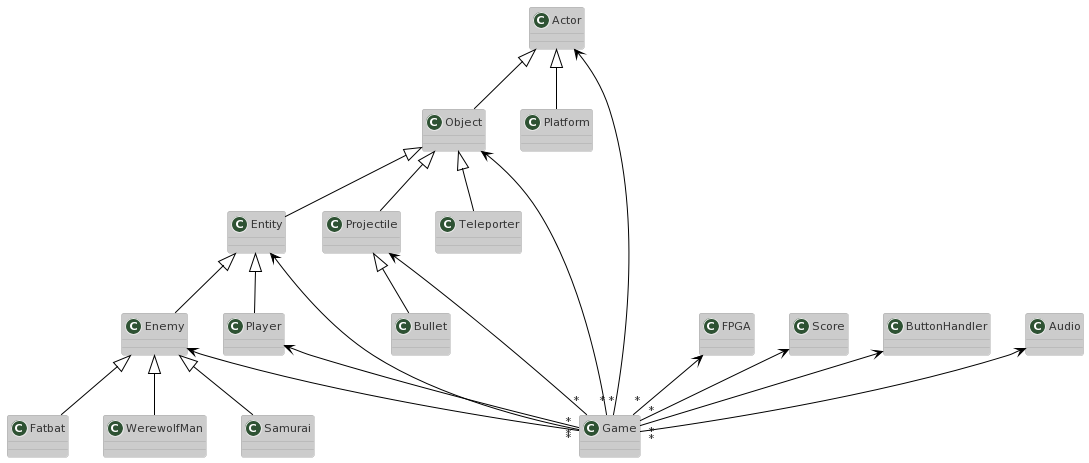

The diagram above was rendered by PlantUML. Its source (embedded in the PNG):
@startuml
!theme reddress-lightred
Actor <|-- Object
Actor <|-- Platform
Object <|-- Entity
Object <|-- Projectile
Projectile <|-- Bullet
Object <|-- Teleporter
Entity <|-- Player
Entity <|-- Enemy
Enemy <|-- Fatbat
Enemy <|-- WerewolfMan
Enemy <|-- Samurai
FPGA <-- "*" Game
Score <-- "*" Game
ButtonHandler <--  "*" Game
Audio <-- "*" Game
Player <-- "*" Game
Entity <-- "*" Game
Enemy <-- "*" Game
Object <-- "*" Game
Actor <-- "*" Game
Projectile <-- "*" Game
@enduml